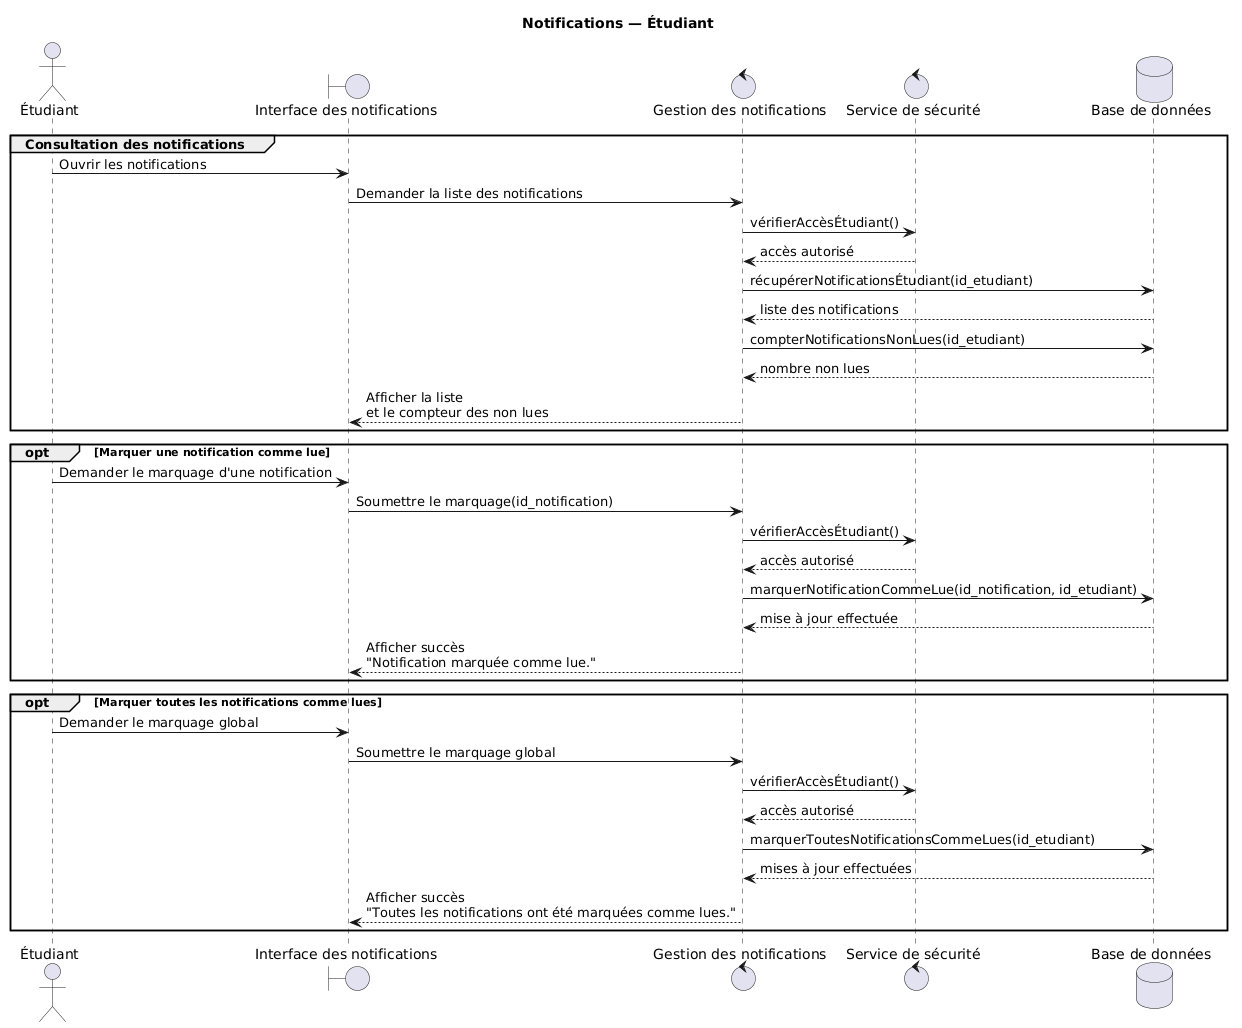

The diagram above was rendered by PlantUML. Its source (embedded in the PNG):
@startuml
title Notifications — Étudiant

actor "Étudiant" as Etudiant
boundary "Interface des notifications" as IHM
control "Gestion des notifications" as Notifications
control "Service de sécurité" as Security
database "Base de données" as DB

group Consultation des notifications
    Etudiant -> IHM : Ouvrir les notifications
    IHM -> Notifications : Demander la liste des notifications

    Notifications -> Security : vérifierAccèsÉtudiant()
    Security --> Notifications : accès autorisé

    Notifications -> DB : récupérerNotificationsÉtudiant(id_etudiant)
    DB --> Notifications : liste des notifications

    Notifications -> DB : compterNotificationsNonLues(id_etudiant)
    DB --> Notifications : nombre non lues

    Notifications --> IHM : Afficher la liste\net le compteur des non lues
end

opt Marquer une notification comme lue
    Etudiant -> IHM : Demander le marquage d'une notification
    IHM -> Notifications : Soumettre le marquage(id_notification)

    Notifications -> Security : vérifierAccèsÉtudiant()
    Security --> Notifications : accès autorisé

    Notifications -> DB : marquerNotificationCommeLue(id_notification, id_etudiant)
    DB --> Notifications : mise à jour effectuée

    Notifications --> IHM : Afficher succès\n"Notification marquée comme lue."
end

opt Marquer toutes les notifications comme lues
    Etudiant -> IHM : Demander le marquage global
    IHM -> Notifications : Soumettre le marquage global

    Notifications -> Security : vérifierAccèsÉtudiant()
    Security --> Notifications : accès autorisé

    Notifications -> DB : marquerToutesNotificationsCommeLues(id_etudiant)
    DB --> Notifications : mises à jour effectuées

    Notifications --> IHM : Afficher succès\n"Toutes les notifications ont été marquées comme lues."
end
@enduml